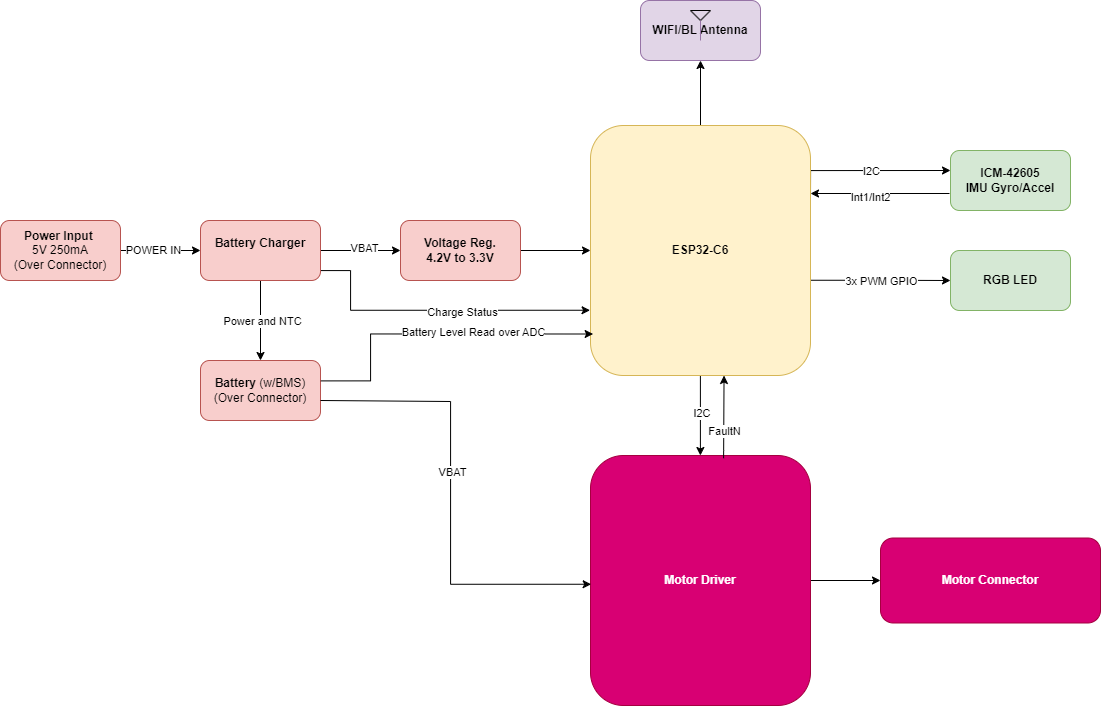

The diagram above was exported from draw.io. Its source (the exported page's mxGraphModel, read from the mxfile embedded in the PNG):
<mxGraphModel dx="1711" dy="1095" grid="1" gridSize="10" guides="1" tooltips="1" connect="1" arrows="1" fold="1" page="1" pageScale="1" pageWidth="827" pageHeight="1169" math="0" shadow="0">
  <root>
    <mxCell id="0" />
    <mxCell id="1" parent="0" />
    <mxCell id="6HPAj1P-MnoI5-2GbeFd-3" value="" style="edgeStyle=orthogonalEdgeStyle;rounded=0;orthogonalLoop=1;jettySize=auto;html=1;" parent="1" source="6HPAj1P-MnoI5-2GbeFd-1" target="6HPAj1P-MnoI5-2GbeFd-2" edge="1">
      <mxGeometry relative="1" as="geometry" />
    </mxCell>
    <mxCell id="TFdXxxwNR08csre6Bzj9-19" value="POWER IN" style="edgeLabel;html=1;align=center;verticalAlign=middle;resizable=0;points=[];" vertex="1" connectable="0" parent="6HPAj1P-MnoI5-2GbeFd-3">
      <mxGeometry x="-0.1821" y="1" relative="1" as="geometry">
        <mxPoint as="offset" />
      </mxGeometry>
    </mxCell>
    <mxCell id="6HPAj1P-MnoI5-2GbeFd-1" value="&lt;b&gt;Power Input&amp;nbsp;&lt;/b&gt;&lt;br&gt;5V 250mA&lt;br&gt;(Over Connector)" style="rounded=1;whiteSpace=wrap;html=1;fillColor=#f8cecc;strokeColor=#b85450;" parent="1" vertex="1">
      <mxGeometry x="90" y="300" width="120" height="60" as="geometry" />
    </mxCell>
    <mxCell id="6HPAj1P-MnoI5-2GbeFd-5" value="" style="edgeStyle=orthogonalEdgeStyle;rounded=0;orthogonalLoop=1;jettySize=auto;html=1;" parent="1" source="6HPAj1P-MnoI5-2GbeFd-2" target="6HPAj1P-MnoI5-2GbeFd-4" edge="1">
      <mxGeometry relative="1" as="geometry" />
    </mxCell>
    <mxCell id="6HPAj1P-MnoI5-2GbeFd-6" value="Power and NTC" style="edgeLabel;html=1;align=center;verticalAlign=middle;resizable=0;points=[];" parent="6HPAj1P-MnoI5-2GbeFd-5" vertex="1" connectable="0">
      <mxGeometry x="-0.0125" y="1" relative="1" as="geometry">
        <mxPoint as="offset" />
      </mxGeometry>
    </mxCell>
    <mxCell id="6HPAj1P-MnoI5-2GbeFd-8" value="" style="edgeStyle=orthogonalEdgeStyle;rounded=0;orthogonalLoop=1;jettySize=auto;html=1;exitX=1;exitY=0.5;exitDx=0;exitDy=0;" parent="1" source="6HPAj1P-MnoI5-2GbeFd-2" target="6HPAj1P-MnoI5-2GbeFd-7" edge="1">
      <mxGeometry relative="1" as="geometry" />
    </mxCell>
    <mxCell id="TFdXxxwNR08csre6Bzj9-16" value="VBAT" style="edgeLabel;html=1;align=center;verticalAlign=middle;resizable=0;points=[];" vertex="1" connectable="0" parent="6HPAj1P-MnoI5-2GbeFd-8">
      <mxGeometry x="0.0798" y="3" relative="1" as="geometry">
        <mxPoint as="offset" />
      </mxGeometry>
    </mxCell>
    <mxCell id="TFdXxxwNR08csre6Bzj9-11" style="edgeStyle=orthogonalEdgeStyle;rounded=0;orthogonalLoop=1;jettySize=auto;html=1;entryX=-0.002;entryY=0.739;entryDx=0;entryDy=0;entryPerimeter=0;" edge="1" parent="1" source="6HPAj1P-MnoI5-2GbeFd-2" target="6HPAj1P-MnoI5-2GbeFd-9">
      <mxGeometry relative="1" as="geometry">
        <mxPoint x="440" y="410" as="targetPoint" />
        <Array as="points">
          <mxPoint x="440" y="350" />
          <mxPoint x="440" y="390" />
        </Array>
      </mxGeometry>
    </mxCell>
    <mxCell id="TFdXxxwNR08csre6Bzj9-12" value="Charge Status" style="edgeLabel;html=1;align=center;verticalAlign=middle;resizable=0;points=[];" vertex="1" connectable="0" parent="TFdXxxwNR08csre6Bzj9-11">
      <mxGeometry x="-0.1912" y="-1" relative="1" as="geometry">
        <mxPoint x="56" as="offset" />
      </mxGeometry>
    </mxCell>
    <mxCell id="6HPAj1P-MnoI5-2GbeFd-2" value="&lt;b&gt;Battery Charger&lt;/b&gt;&lt;div&gt;&lt;br&gt;&lt;/div&gt;" style="whiteSpace=wrap;html=1;rounded=1;fillColor=#f8cecc;strokeColor=#b85450;" parent="1" vertex="1">
      <mxGeometry x="290" y="300" width="120" height="60" as="geometry" />
    </mxCell>
    <mxCell id="6HPAj1P-MnoI5-2GbeFd-4" value="&lt;b&gt;Battery &lt;/b&gt;(w/BMS)&lt;div&gt;(Over Connector)&lt;/div&gt;" style="whiteSpace=wrap;html=1;rounded=1;fillColor=#f8cecc;strokeColor=#b85450;" parent="1" vertex="1">
      <mxGeometry x="290" y="440" width="120" height="60" as="geometry" />
    </mxCell>
    <mxCell id="6HPAj1P-MnoI5-2GbeFd-10" value="" style="edgeStyle=orthogonalEdgeStyle;rounded=0;orthogonalLoop=1;jettySize=auto;html=1;" parent="1" source="6HPAj1P-MnoI5-2GbeFd-7" target="6HPAj1P-MnoI5-2GbeFd-9" edge="1">
      <mxGeometry relative="1" as="geometry" />
    </mxCell>
    <mxCell id="6HPAj1P-MnoI5-2GbeFd-7" value="&lt;b&gt;Voltage Reg.&lt;br&gt;4.2V to 3.3V&lt;/b&gt;" style="whiteSpace=wrap;html=1;rounded=1;fillColor=#f8cecc;strokeColor=#b85450;" parent="1" vertex="1">
      <mxGeometry x="490" y="300" width="120" height="60" as="geometry" />
    </mxCell>
    <mxCell id="6HPAj1P-MnoI5-2GbeFd-16" value="" style="edgeStyle=orthogonalEdgeStyle;rounded=0;orthogonalLoop=1;jettySize=auto;html=1;" parent="1" source="6HPAj1P-MnoI5-2GbeFd-9" target="6HPAj1P-MnoI5-2GbeFd-15" edge="1">
      <mxGeometry relative="1" as="geometry" />
    </mxCell>
    <mxCell id="TFdXxxwNR08csre6Bzj9-1" style="edgeStyle=orthogonalEdgeStyle;rounded=0;orthogonalLoop=1;jettySize=auto;html=1;entryX=0;entryY=0.5;entryDx=0;entryDy=0;exitX=0.991;exitY=0.619;exitDx=0;exitDy=0;exitPerimeter=0;" edge="1" parent="1" source="6HPAj1P-MnoI5-2GbeFd-9" target="Jjn9rgQKPbEfJKaSWLL2-1">
      <mxGeometry relative="1" as="geometry" />
    </mxCell>
    <mxCell id="TFdXxxwNR08csre6Bzj9-15" value="3x PWM GPIO" style="edgeLabel;html=1;align=center;verticalAlign=middle;resizable=0;points=[];" vertex="1" connectable="0" parent="TFdXxxwNR08csre6Bzj9-1">
      <mxGeometry x="-0.1857" y="1" relative="1" as="geometry">
        <mxPoint x="14" y="1" as="offset" />
      </mxGeometry>
    </mxCell>
    <mxCell id="TFdXxxwNR08csre6Bzj9-2" style="edgeStyle=orthogonalEdgeStyle;rounded=0;orthogonalLoop=1;jettySize=auto;html=1;entryX=0;entryY=0.5;entryDx=0;entryDy=0;" edge="1" parent="1">
      <mxGeometry relative="1" as="geometry">
        <mxPoint x="900" y="275" as="sourcePoint" />
        <mxPoint x="1040" y="250" as="targetPoint" />
        <Array as="points">
          <mxPoint x="900" y="250" />
        </Array>
      </mxGeometry>
    </mxCell>
    <mxCell id="TFdXxxwNR08csre6Bzj9-14" value="I2C" style="edgeLabel;html=1;align=center;verticalAlign=middle;resizable=0;points=[];" vertex="1" connectable="0" parent="TFdXxxwNR08csre6Bzj9-2">
      <mxGeometry x="-0.297" relative="1" as="geometry">
        <mxPoint x="27" as="offset" />
      </mxGeometry>
    </mxCell>
    <mxCell id="TFdXxxwNR08csre6Bzj9-6" value="" style="edgeStyle=orthogonalEdgeStyle;rounded=0;orthogonalLoop=1;jettySize=auto;html=1;" edge="1" parent="1">
      <mxGeometry relative="1" as="geometry">
        <mxPoint x="789.9" y="455" as="sourcePoint" />
        <mxPoint x="789.9" y="535" as="targetPoint" />
      </mxGeometry>
    </mxCell>
    <mxCell id="TFdXxxwNR08csre6Bzj9-7" value="I2C&amp;nbsp;" style="edgeLabel;html=1;align=center;verticalAlign=middle;resizable=0;points=[];" vertex="1" connectable="0" parent="TFdXxxwNR08csre6Bzj9-6">
      <mxGeometry x="-0.075" y="2" relative="1" as="geometry">
        <mxPoint as="offset" />
      </mxGeometry>
    </mxCell>
    <mxCell id="6HPAj1P-MnoI5-2GbeFd-9" value="&lt;b&gt;ESP32-C6&lt;/b&gt;" style="whiteSpace=wrap;html=1;rounded=1;fillColor=#fff2cc;strokeColor=#d6b656;" parent="1" vertex="1">
      <mxGeometry x="680" y="205" width="220" height="250" as="geometry" />
    </mxCell>
    <mxCell id="6HPAj1P-MnoI5-2GbeFd-15" value="&lt;b&gt;WIFI/BL Antenna&lt;/b&gt;" style="whiteSpace=wrap;html=1;rounded=1;fillColor=#e1d5e7;strokeColor=#9673a6;" parent="1" vertex="1">
      <mxGeometry x="730" y="80" width="120" height="60" as="geometry" />
    </mxCell>
    <mxCell id="6HPAj1P-MnoI5-2GbeFd-11" value="" style="endArrow=none;html=1;rounded=0;" parent="1" edge="1">
      <mxGeometry width="50" height="50" relative="1" as="geometry">
        <mxPoint x="790" y="100" as="sourcePoint" />
        <mxPoint x="800" y="90" as="targetPoint" />
      </mxGeometry>
    </mxCell>
    <mxCell id="6HPAj1P-MnoI5-2GbeFd-12" value="" style="endArrow=none;html=1;rounded=0;" parent="1" edge="1">
      <mxGeometry width="50" height="50" relative="1" as="geometry">
        <mxPoint x="780" y="90" as="sourcePoint" />
        <mxPoint x="790" y="100" as="targetPoint" />
      </mxGeometry>
    </mxCell>
    <mxCell id="6HPAj1P-MnoI5-2GbeFd-13" value="" style="endArrow=none;html=1;rounded=0;" parent="1" edge="1">
      <mxGeometry width="50" height="50" relative="1" as="geometry">
        <mxPoint x="780" y="90" as="sourcePoint" />
        <mxPoint x="800" y="90" as="targetPoint" />
      </mxGeometry>
    </mxCell>
    <mxCell id="6HPAj1P-MnoI5-2GbeFd-14" value="" style="endArrow=none;html=1;rounded=0;fillColor=#e1d5e7;strokeColor=#9673a6;" parent="1" edge="1">
      <mxGeometry width="50" height="50" relative="1" as="geometry">
        <mxPoint x="790" y="120" as="sourcePoint" />
        <mxPoint x="790" y="100" as="targetPoint" />
      </mxGeometry>
    </mxCell>
    <mxCell id="6HPAj1P-MnoI5-2GbeFd-17" value="&lt;b&gt;ICM-42605&lt;br&gt;IMU Gyro/Accel&lt;/b&gt;" style="rounded=1;whiteSpace=wrap;html=1;fillColor=#d5e8d4;strokeColor=#82b366;" parent="1" vertex="1">
      <mxGeometry x="1040" y="230" width="120" height="60" as="geometry" />
    </mxCell>
    <mxCell id="Jjn9rgQKPbEfJKaSWLL2-1" value="&lt;b&gt;RGB LED&lt;/b&gt;" style="rounded=1;whiteSpace=wrap;html=1;fillColor=#d5e8d4;strokeColor=#82b366;" parent="1" vertex="1">
      <mxGeometry x="1040" y="330" width="120" height="60" as="geometry" />
    </mxCell>
    <mxCell id="TFdXxxwNR08csre6Bzj9-22" value="" style="edgeStyle=orthogonalEdgeStyle;rounded=0;orthogonalLoop=1;jettySize=auto;html=1;" edge="1" parent="1" source="TFdXxxwNR08csre6Bzj9-5" target="TFdXxxwNR08csre6Bzj9-21">
      <mxGeometry relative="1" as="geometry" />
    </mxCell>
    <mxCell id="TFdXxxwNR08csre6Bzj9-5" value="&lt;b&gt;Motor Driver&lt;/b&gt;" style="whiteSpace=wrap;html=1;rounded=1;fillColor=#d80073;fontColor=#ffffff;strokeColor=#A50040;" vertex="1" parent="1">
      <mxGeometry x="680" y="535" width="220" height="250" as="geometry" />
    </mxCell>
    <mxCell id="TFdXxxwNR08csre6Bzj9-8" style="edgeStyle=orthogonalEdgeStyle;rounded=0;orthogonalLoop=1;jettySize=auto;html=1;entryX=0.607;entryY=0.998;entryDx=0;entryDy=0;entryPerimeter=0;exitX=0.605;exitY=0.011;exitDx=0;exitDy=0;exitPerimeter=0;" edge="1" parent="1" source="TFdXxxwNR08csre6Bzj9-5">
      <mxGeometry relative="1" as="geometry">
        <mxPoint x="814" y="530.5" as="sourcePoint" />
        <mxPoint x="813.54" y="455" as="targetPoint" />
        <Array as="points">
          <mxPoint x="813" y="530" />
          <mxPoint x="814" y="530" />
        </Array>
      </mxGeometry>
    </mxCell>
    <mxCell id="TFdXxxwNR08csre6Bzj9-9" value="FaultN" style="edgeLabel;html=1;align=center;verticalAlign=middle;resizable=0;points=[];" vertex="1" connectable="0" parent="TFdXxxwNR08csre6Bzj9-8">
      <mxGeometry x="-0.0553" relative="1" as="geometry">
        <mxPoint y="11" as="offset" />
      </mxGeometry>
    </mxCell>
    <mxCell id="TFdXxxwNR08csre6Bzj9-10" style="edgeStyle=orthogonalEdgeStyle;rounded=0;orthogonalLoop=1;jettySize=auto;html=1;entryX=0.003;entryY=0.475;entryDx=0;entryDy=0;entryPerimeter=0;" edge="1" parent="1">
      <mxGeometry relative="1" as="geometry">
        <mxPoint x="410" y="480" as="sourcePoint" />
        <mxPoint x="680.6600000000001" y="663.75" as="targetPoint" />
        <Array as="points">
          <mxPoint x="410" y="481" />
          <mxPoint x="540" y="481" />
          <mxPoint x="540" y="664" />
        </Array>
      </mxGeometry>
    </mxCell>
    <mxCell id="TFdXxxwNR08csre6Bzj9-20" value="VBAT" style="edgeLabel;html=1;align=center;verticalAlign=middle;resizable=0;points=[];" vertex="1" connectable="0" parent="TFdXxxwNR08csre6Bzj9-10">
      <mxGeometry x="-0.1184" y="1" relative="1" as="geometry">
        <mxPoint as="offset" />
      </mxGeometry>
    </mxCell>
    <mxCell id="TFdXxxwNR08csre6Bzj9-13" style="edgeStyle=orthogonalEdgeStyle;rounded=0;orthogonalLoop=1;jettySize=auto;html=1;entryX=0.012;entryY=0.834;entryDx=0;entryDy=0;entryPerimeter=0;exitX=1.003;exitY=0.34;exitDx=0;exitDy=0;exitPerimeter=0;" edge="1" parent="1" source="6HPAj1P-MnoI5-2GbeFd-4" target="6HPAj1P-MnoI5-2GbeFd-9">
      <mxGeometry relative="1" as="geometry">
        <Array as="points">
          <mxPoint x="460" y="460" />
          <mxPoint x="460" y="414" />
        </Array>
      </mxGeometry>
    </mxCell>
    <mxCell id="TFdXxxwNR08csre6Bzj9-23" value="Battery Level Read over ADC" style="edgeLabel;html=1;align=center;verticalAlign=middle;resizable=0;points=[];" vertex="1" connectable="0" parent="TFdXxxwNR08csre6Bzj9-13">
      <mxGeometry x="-0.0317" y="2" relative="1" as="geometry">
        <mxPoint x="45" as="offset" />
      </mxGeometry>
    </mxCell>
    <mxCell id="TFdXxxwNR08csre6Bzj9-21" value="&lt;b&gt;Motor Connector&lt;/b&gt;" style="whiteSpace=wrap;html=1;rounded=1;fillColor=#d80073;fontColor=#ffffff;strokeColor=#A50040;" vertex="1" parent="1">
      <mxGeometry x="970" y="617.5" width="220" height="85" as="geometry" />
    </mxCell>
    <mxCell id="TFdXxxwNR08csre6Bzj9-24" style="edgeStyle=orthogonalEdgeStyle;rounded=0;orthogonalLoop=1;jettySize=auto;html=1;entryX=1.005;entryY=0.312;entryDx=0;entryDy=0;entryPerimeter=0;" edge="1" parent="1">
      <mxGeometry relative="1" as="geometry">
        <mxPoint x="1039" y="273" as="sourcePoint" />
        <mxPoint x="899.9999999999999" y="273" as="targetPoint" />
        <Array as="points">
          <mxPoint x="1040" y="273" />
          <mxPoint x="1040" y="273" />
        </Array>
      </mxGeometry>
    </mxCell>
    <mxCell id="TFdXxxwNR08csre6Bzj9-25" value="Int1/Int2" style="edgeLabel;html=1;align=center;verticalAlign=middle;resizable=0;points=[];" vertex="1" connectable="0" parent="TFdXxxwNR08csre6Bzj9-24">
      <mxGeometry x="0.4314" y="3" relative="1" as="geometry">
        <mxPoint x="20" as="offset" />
      </mxGeometry>
    </mxCell>
  </root>
</mxGraphModel>